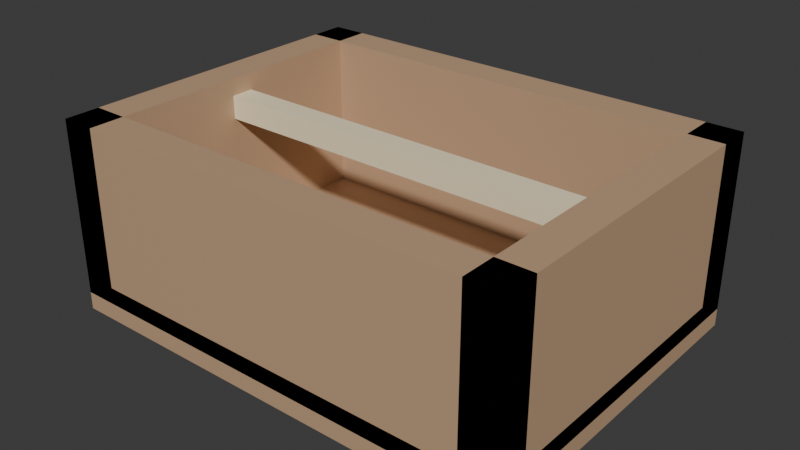 # Source: ILU_Gaveta_Luz_v01.blend  (saved by Blender 4.2.66; exported with 4.5.12 LTS)
import bpy
from mathutils import Matrix  # noqa: F401  (used for matrix-valued properties, if any)

bpy.ops.wm.read_factory_settings(use_empty=True)
scene = bpy.context.scene
scene.name = 'Scene'

# ---- collections
col_collection = bpy.data.collections.new('Collection'); scene.collection.children.link(col_collection)

# ---- materials (node trees are filled in below, after node groups)
mat_polyroom_pbr = bpy.data.materials.new('Polyroom_PBR')

# ---- material node trees
mat_polyroom_pbr.use_nodes = True; mat_polyroom_pbr.node_tree.nodes.clear()
_N = mat_polyroom_pbr.node_tree.nodes; _L = mat_polyroom_pbr.node_tree.links
n0 = _N.new('ShaderNodeOutputMaterial'); n0.name = 'Material Output'; n0.location = (300, 0)
n1 = _N.new('ShaderNodeBsdfPrincipled'); n1.name = 'Principled BSDF'; n1.location = (0, 0)
n2 = _N.new('ShaderNodeVertexColor'); n2.name = 'Color Attribute'; n2.location = (-300, 0)
n2.layer_name = 'Color'
_L.new(n2.outputs[0], n1.inputs[0])
_L.new(n1.outputs[0], n0.inputs[0])
n0.is_active_output = True

# ---- world
world_world = bpy.data.worlds.new('World'); scene.world = world_world
world_world.use_nodes = True; world_world.node_tree.nodes.clear()
_N = world_world.node_tree.nodes; _L = world_world.node_tree.links
n0 = _N.new('ShaderNodeOutputWorld'); n0.name = 'World Output'; n0.location = (300, 300)
n1 = _N.new('ShaderNodeBackground'); n1.name = 'Background'; n1.location = (10, 300)
n1.inputs[0].default_value = (0.05088, 0.05088, 0.05088, 1.0)
_L.new(n1.outputs[0], n0.inputs[0])
n0.is_active_output = True
world_world.color = (0.05088, 0.05088, 0.05088)
world_world.sun_shadow_jitter_overblur = 0.0

# ---- meshes
me_ilu_gaveta_luz_v01_mesh = bpy.data.meshes.new('ILU_Gaveta_Luz_v01_Mesh')
me_ilu_gaveta_luz_v01_mesh.from_pydata([(-0.2, -0.15, 0.0), (-0.2, -0.15, 0.03), (-0.2, 0.15, 0.0), (-0.2, 0.15, 0.03), (0.2, -0.15, 0.0), (0.2, -0.15, 0.03), (0.2, 0.15, 0.0), (0.2, 0.15, 0.03), (-0.2, 0.12, 0.015), (-0.2, 0.12, 0.165), (-0.2, 0.15, 0.015), (-0.2, 0.15, 0.165), (0.2, 0.12, 0.015), (0.2, 0.12, 0.165), (0.2, 0.15, 0.015), (0.2, 0.15, 0.165), (-0.2, -0.15, 0.015), (-0.2, -0.15, 0.165), (-0.2, -0.12, 0.015), (-0.2, -0.12, 0.165), (0.2, -0.15, 0.015), (0.2, -0.15, 0.165), (0.2, -0.12, 0.015), (0.2, -0.12, 0.165), (-0.2, -0.15, 0.015), (-0.2, -0.15, 0.165), (-0.2, 0.15, 0.015), (-0.2, 0.15, 0.165), (-0.17, -0.15, 0.015), (-0.17, -0.15, 0.165), (-0.17, 0.15, 0.015), (-0.17, 0.15, 0.165), (0.17, -0.15, 0.015), (0.17, -0.15, 0.165), (0.17, 0.15, 0.015), (0.17, 0.15, 0.165), (0.2, -0.15, 0.015), (0.2, -0.15, 0.165), (0.2, 0.15, 0.015), (0.2, 0.15, 0.165), (-0.17, -0.01, 0.13), (-0.17, -0.01, 0.15), (-0.17, 0.01, 0.13), (-0.17, 0.01, 0.15), (0.17, -0.01, 0.13), (0.17, -0.01, 0.15), (0.17, 0.01, 0.13), (0.17, 0.01, 0.15)], [], [(0, 1, 3, 2), (2, 3, 7, 6), (6, 7, 5, 4), (4, 5, 1, 0), (2, 6, 4, 0), (7, 3, 1, 5), (8, 9, 11, 10), (10, 11, 15, 14), (14, 15, 13, 12), (12, 13, 9, 8), (10, 14, 12, 8), (15, 11, 9, 13), (16, 17, 19, 18), (18, 19, 23, 22), (22, 23, 21, 20), (20, 21, 17, 16), (18, 22, 20, 16), (23, 19, 17, 21), (24, 25, 27, 26), (26, 27, 31, 30), (30, 31, 29, 28), (28, 29, 25, 24), (26, 30, 28, 24), (31, 27, 25, 29), (32, 33, 35, 34), (34, 35, 39, 38), (38, 39, 37, 36), (36, 37, 33, 32), (34, 38, 36, 32), (39, 35, 33, 37), (40, 41, 43, 42), (42, 43, 47, 46), (46, 47, 45, 44), (44, 45, 41, 40), (42, 46, 44, 40), (47, 43, 41, 45)])
_uv = me_ilu_gaveta_luz_v01_mesh.uv_layers.new(name='UVMap')
_uv.uv.foreach_set('vector', [0.5137, 0.9054, 0.4878, 0.9054, 0.4878, 0.6459, 0.5137, 0.6459, 0.9612, 0.3541, 0.9352, 0.3541, 0.9352, 0.008053, 0.9612, 0.008053, 0.5558, 0.9054, 0.5298, 0.9054, 0.5298, 0.6459, 0.5558, 0.6459, 0.4717, 0.9919, 0.4457, 0.9919, 0.4457, 0.6459, 0.4717, 0.6459, 0.2676, 0.008053, 0.2676, 0.3541, 0.008053, 0.3541, 0.008053, 0.008053, 0.5433, 0.008053, 0.5433, 0.3541, 0.2837, 0.3541, 0.2837, 0.008053, 0.008053, 0.8622, 0.008053, 0.7324, 0.03401, 0.7324, 0.03401, 0.8622, 0.6891, 0.3541, 0.5594, 0.3541, 0.5594, 0.008053, 0.6891, 0.008053, 0.05011, 0.8622, 0.05011, 0.7324, 0.07607, 0.7324, 0.07607, 0.8622, 0.1378, 0.7163, 0.008053, 0.7163, 0.008053, 0.3702, 0.1378, 0.3702, 0.8771, 0.008053, 0.8771, 0.3541, 0.8511, 0.3541, 0.8511, 0.008053, 0.9093, 0.3702, 0.9093, 0.7163, 0.8833, 0.7163, 0.8833, 0.3702, 0.09218, 0.8622, 0.09218, 0.7324, 0.1181, 0.7324, 0.1181, 0.8622, 0.2837, 0.7163, 0.1539, 0.7163, 0.1539, 0.3702, 0.2837, 0.3702, 0.1342, 0.8622, 0.1342, 0.7324, 0.1602, 0.7324, 0.1602, 0.8622, 0.4296, 0.7163, 0.2998, 0.7163, 0.2998, 0.3702, 0.4296, 0.3702, 0.9191, 0.008053, 0.9191, 0.3541, 0.8932, 0.3541, 0.8932, 0.008053, 0.9514, 0.3702, 0.9514, 0.7163, 0.9254, 0.7163, 0.9254, 0.3702, 0.5755, 0.6298, 0.4457, 0.6298, 0.4457, 0.3702, 0.5755, 0.3702, 0.1763, 0.8622, 0.1763, 0.7324, 0.2023, 0.7324, 0.2023, 0.8622, 0.7214, 0.6298, 0.5916, 0.6298, 0.5916, 0.3702, 0.7214, 0.3702, 0.2184, 0.8622, 0.2184, 0.7324, 0.2443, 0.7324, 0.2443, 0.8622, 0.5978, 0.9054, 0.5719, 0.9054, 0.5719, 0.6459, 0.5978, 0.6459, 0.6399, 0.9054, 0.6139, 0.9054, 0.6139, 0.6459, 0.6399, 0.6459, 0.835, 0.2676, 0.7052, 0.2676, 0.7052, 0.008053, 0.835, 0.008053, 0.2604, 0.8622, 0.2604, 0.7324, 0.2864, 0.7324, 0.2864, 0.8622, 0.8672, 0.6298, 0.7375, 0.6298, 0.7375, 0.3702, 0.8672, 0.3702, 0.3025, 0.8622, 0.3025, 0.7324, 0.3284, 0.7324, 0.3284, 0.8622, 0.682, 0.9054, 0.656, 0.9054, 0.656, 0.6459, 0.682, 0.6459, 0.724, 0.9054, 0.6981, 0.9054, 0.6981, 0.6459, 0.724, 0.6459, 0.7052, 0.301, 0.7052, 0.2837, 0.7225, 0.2837, 0.7225, 0.301, 0.7574, 0.94, 0.7401, 0.94, 0.7401, 0.6459, 0.7574, 0.6459, 0.7052, 0.3344, 0.7052, 0.3171, 0.7225, 0.3171, 0.7225, 0.3344, 0.7908, 0.94, 0.7735, 0.94, 0.7735, 0.6459, 0.7908, 0.6459, 0.8672, 0.6459, 0.8672, 0.94, 0.8499, 0.94, 0.8499, 0.6459, 0.8338, 0.6459, 0.8338, 0.94, 0.8165, 0.94, 0.8165, 0.6459])
_ca = me_ilu_gaveta_luz_v01_mesh.color_attributes.new('Color', 'FLOAT_COLOR', 'POINT')
_ca.data.foreach_set('color', [0.55, 0.36, 0.22, 1.0, 0.55, 0.36, 0.22, 1.0, 0.55, 0.36, 0.22, 1.0, 0.55, 0.36, 0.22, 1.0, 0.55, 0.36, 0.22, 1.0, 0.55, 0.36, 0.22, 1.0, 0.55, 0.36, 0.22, 1.0, 0.55, 0.36, 0.22, 1.0, 0.55, 0.36, 0.22, 1.0, 0.55, 0.36, 0.22, 1.0, 0.55, 0.36, 0.22, 1.0, 0.55, 0.36, 0.22, 1.0, 0.55, 0.36, 0.22, 1.0, 0.55, 0.36, 0.22, 1.0, 0.55, 0.36, 0.22, 1.0, 0.55, 0.36, 0.22, 1.0, 0.55, 0.36, 0.22, 1.0, 0.55, 0.36, 0.22, 1.0, 0.55, 0.36, 0.22, 1.0, 0.55, 0.36, 0.22, 1.0, 0.55, 0.36, 0.22, 1.0, 0.55, 0.36, 0.22, 1.0, 0.55, 0.36, 0.22, 1.0, 0.55, 0.36, 0.22, 1.0, 0.55, 0.36, 0.22, 1.0, 0.55, 0.36, 0.22, 1.0, 0.55, 0.36, 0.22, 1.0, 0.55, 0.36, 0.22, 1.0, 0.55, 0.36, 0.22, 1.0, 0.55, 0.36, 0.22, 1.0, 0.55, 0.36, 0.22, 1.0, 0.55, 0.36, 0.22, 1.0, 0.55, 0.36, 0.22, 1.0, 0.55, 0.36, 0.22, 1.0, 0.55, 0.36, 0.22, 1.0, 0.55, 0.36, 0.22, 1.0, 0.55, 0.36, 0.22, 1.0, 0.55, 0.36, 0.22, 1.0, 0.55, 0.36, 0.22, 1.0, 0.55, 0.36, 0.22, 1.0, 1.0, 0.88, 0.6, 1.0, 1.0, 0.88, 0.6, 1.0, 1.0, 0.88, 0.6, 1.0, 1.0, 0.88, 0.6, 1.0, 1.0, 0.88, 0.6, 1.0, 1.0, 0.88, 0.6, 1.0, 1.0, 0.88, 0.6, 1.0, 1.0, 0.88, 0.6, 1.0])
me_ilu_gaveta_luz_v01_mesh.materials.append(mat_polyroom_pbr)
me_ilu_gaveta_luz_v01_mesh.update()

# ---- objects
ob_ilu_gaveta_luz_v01 = bpy.data.objects.new('ILU_Gaveta_Luz_v01', me_ilu_gaveta_luz_v01_mesh)

# ---- transforms, parenting, visibility, modifiers, constraints
ob_ilu_gaveta_luz_v01.location = (0.0, 0.0, 0.0)

# ---- collection membership
col_collection.objects.link(ob_ilu_gaveta_luz_v01)

# ---- scene / render settings (as saved in the file)
scene.frame_start = 1; scene.frame_end = 250; scene.frame_set(1)
scene.render.engine = 'BLENDER_EEVEE_NEXT'
bpy.context.view_layer.update()

# ---- added for rendering (the .blend has no active camera and no usable light): camera, sun
cam_auto = bpy.data.cameras.new('AutoCamera')
cam_auto.lens = 50.0
cam_auto.sensor_width = 36.0
cam_auto.clip_end = 1000.0
ob_auto_camera = bpy.data.objects.new('AutoCamera', cam_auto)
scene.collection.objects.link(ob_auto_camera)
ob_auto_camera.location = (0.487151, -0.584581, 0.472221)
ob_auto_camera.rotation_euler = (1.09748, -7.21219e-08, 0.694738)
scene.camera = ob_auto_camera
light_auto_sun = bpy.data.lights.new('AutoSun', 'SUN')
light_auto_sun.energy = 3.0
light_auto_sun.angle = 0.0523599
ob_auto_sun = bpy.data.objects.new('AutoSun', light_auto_sun)
scene.collection.objects.link(ob_auto_sun)
ob_auto_sun.rotation_euler = (0.872665, 0.174533, 0.523599)
bpy.context.view_layer.update()
